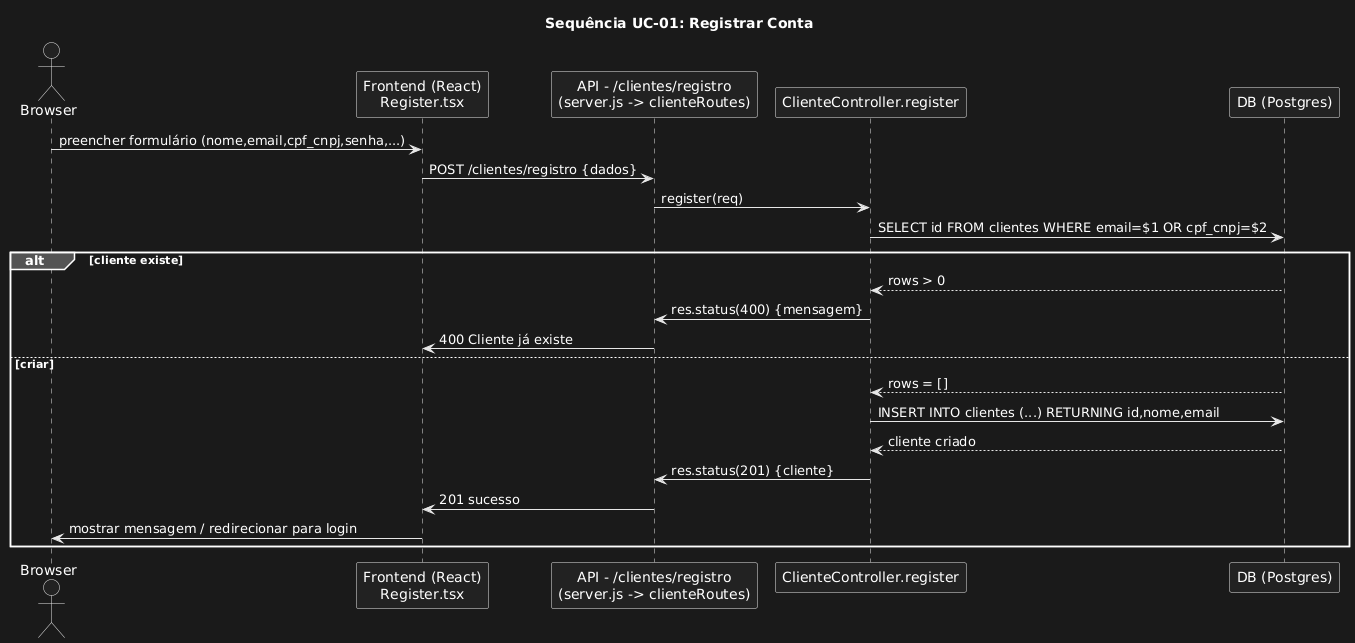

The diagram above was rendered by PlantUML. Its source (embedded in the PNG):
@startuml
title Sequência UC-01: Registrar Conta

actor Browser
participant "Frontend (React)\nRegister.tsx" as FE
participant "API - /clientes/registro\n(server.js -> clienteRoutes)" as API
participant "ClienteController.register" as Controller
participant "DB (Postgres)" as DB

Browser -> FE : preencher formulário (nome,email,cpf_cnpj,senha,...)
FE -> API : POST /clientes/registro {dados}
API -> Controller : register(req)
Controller -> DB : SELECT id FROM clientes WHERE email=$1 OR cpf_cnpj=$2
alt cliente existe
  DB --> Controller : rows > 0
  Controller -> API : res.status(400) {mensagem}
  API -> FE : 400 Cliente já existe
else criar
  DB --> Controller : rows = []
  Controller -> DB : INSERT INTO clientes (...) RETURNING id,nome,email
  DB --> Controller : cliente criado
  Controller -> API : res.status(201) {cliente}
  API -> FE : 201 sucesso
  FE -> Browser : mostrar mensagem / redirecionar para login
end
@enduml